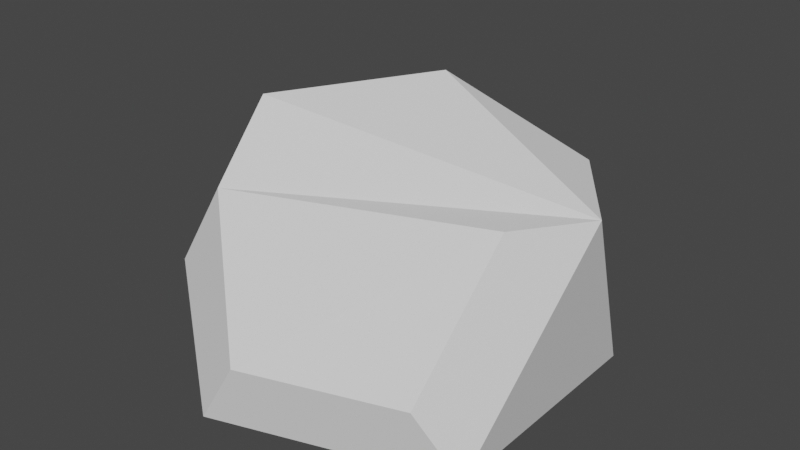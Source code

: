 # Source: rock.blend  (saved by Blender 3.4.6; exported with 4.5.12 LTS)
import bpy
from mathutils import Matrix  # noqa: F401  (used for matrix-valued properties, if any)

bpy.ops.wm.read_factory_settings(use_empty=True)
scene = bpy.context.scene
scene.name = 'Scene'

# ---- world
world_world = bpy.data.worlds.new('World'); scene.world = world_world
world_world.use_nodes = True; world_world.node_tree.nodes.clear()
_N = world_world.node_tree.nodes; _L = world_world.node_tree.links
n0 = _N.new('ShaderNodeOutputWorld'); n0.name = 'World Output'; n0.location = (300, 300)
n1 = _N.new('ShaderNodeBackground'); n1.name = 'Background'; n1.location = (10, 300)
n1.inputs[0].default_value = (0.05088, 0.05088, 0.05088, 1.0)
_L.new(n1.outputs[0], n0.inputs[0])
n0.is_active_output = True
world_world.color = (0.05088, 0.05088, 0.05088)
world_world.use_sun_shadow = False
world_world.sun_shadow_jitter_overblur = 0.0

# ---- meshes
me_icosphere_002 = bpy.data.meshes.new('Icosphere.002')
me_icosphere_002.from_pydata([(0.7236, -0.5257, -0.4472), (-0.2764, -0.8506, -0.4472), (-0.8944, 0.0, -0.4472), (-0.2764, 0.8506, -0.4472), (0.7236, 0.5257, -0.4472), (0.8944, 0.0, 0.4472), (-0.7236, 0.39, 0.4472), (0.8944, 0.0, 0.4472), (-0.4211, -0.3059, 0.6783), (-0.8944, 0.0, -0.4472), (-0.2764, 0.8506, -0.4472), (0.7236, 0.5257, -0.4472), (0.7236, -0.5257, -0.4472), (-0.2764, -0.8506, -0.4472), (-0.5366, -0.6616, 0.07325), (-0.5366, -0.6616, 0.07325), (-0.3055, -0.6616, 0.4472), (-0.4211, -0.3059, 0.6783), (-0.4211, -0.3059, 0.6783), (0.5939, 0.4136, 0.4472), (0.5062, 0.6837, -0.01236), (-0.00764, 0.8506, -0.01236), (-0.3414, 0.6209, 0.4472), (0.01564, 0.2598, 0.7199), (0.5939, 0.4136, 0.4472), (-0.09252, -0.8506, -0.1497), (0.5748, -0.6338, -0.1497), (0.6888, -0.2829, 0.4472), (-0.3054, -0.6616, 0.4472), (-0.3054, -0.6616, 0.4472)], [], [(0, 12, 11, 4), (10, 9, 2, 3), (13, 12, 0, 1), (11, 10, 3, 4), (0, 4, 5), (0, 7, 27, 26), (1, 0, 26, 25), (3, 2, 6), (3, 6, 22, 21), (28, 27, 7, 8), (6, 18, 17, 8), (23, 22, 6, 8), (17, 16, 29, 28, 8), (2, 1, 15, 14), (7, 24, 23, 8), (4, 3, 21, 20), (9, 10, 11, 12, 13), (9, 13, 1, 2), (14, 15, 16, 17, 18), (2, 14, 18, 6), (19, 20, 21, 22, 23, 24), (4, 20, 19, 5), (25, 26, 27, 28, 29), (1, 25, 29, 16, 15)])
_uv = me_icosphere_002.uv_layers.new(name='UVMap')
_uv.uv.foreach_set('vector', [0.2727, 0.1575, 0.2727, 0.1575, 0.4545, 0.1575, 0.4545, 0.1575, 0.6364, 0.1575, 0.8182, 0.1575, 0.8182, 0.1575, 0.6364, 0.1575, 0.09091, 0.1575, 0.2727, 0.1575, 0.2727, 0.1575, 0.09091, 0.1575, 0.4546, 0.1575, 0.6364, 0.1575, 0.6364, 0.1575, 0.4545, 0.1575, 0.2727, 0.1575, 0.4545, 0.1575, 0.3636, 0.3149, 0.2727, 0.1575, 0.3636, 0.3149, 0.3032, 0.3149, 0.2425, 0.2098, 0.09091, 0.1575, 0.2727, 0.1575, 0.2425, 0.2098, 0.1211, 0.2098, 0.6364, 0.1575, 0.8182, 0.1575, 0.7507, 0.3149, 0.6364, 0.1575, 0.7507, 0.3149, 0.6628, 0.3149, 0.5922, 0.234, 0.07603, 0.3149, 0.3032, 0.3149, 0.3636, 0.3149, 0.1871, 0.4607, 0.7507, 0.3149, 0.4765, 0.3808, 0.8711, 0.3808, 0.8711, 0.3808, 0.6199, 0.4097, 0.6628, 0.3149, 0.7507, 0.3149, 0.722, 0.4607, 0.03801, 0.3808, 0.07602, 0.3149, 0.07603, 0.3149, 0.07603, 0.3149, 0.03801, 0.3808, 0.8182, 0.1575, 1.0, 0.1575, 0.9471, 0.2491, 0.9471, 0.2491, 0.3636, 0.3149, 0.452, 0.3149, 0.4893, 0.4203, 0.4545, 0.5101, 0.4545, 0.1575, 0.6364, 0.1575, 0.5922, 0.234, 0.4987, 0.234, 0.8182, 0.1575, 0.6364, 0.1575, 0.4546, 0.1575, 0.2727, 0.1575, 0.09091, 0.1575, 0.8182, 0.1575, 1.0, 0.1575, 1.0, 0.1575, 0.8182, 0.1575, 0.9471, 0.2491, 0.9471, 0.2491, 0.07602, 0.3149, 0.03801, 0.3808, 0.4765, 0.3808, 0.8182, 0.1575, 0.9471, 0.2491, 0.4765, 0.3808, 0.7507, 0.3149, 0.452, 0.3149, 0.4987, 0.234, 0.5922, 0.234, 0.6628, 0.3149, 0.6199, 0.4097, 0.452, 0.3149, 0.4545, 0.1575, 0.4987, 0.234, 0.452, 0.3149, 0.3636, 0.3149, 0.1211, 0.2098, 0.2425, 0.2098, 0.3032, 0.3149, 0.07603, 0.3149, 0.07603, 0.3149, 0.09091, 0.1575, 0.1211, 0.2098, 0.07603, 0.3149, 0.07602, 0.3149, 0.03801, 0.2491])
me_icosphere_002.update()

# ---- objects
ob_icosphere = bpy.data.objects.new('Icosphere', me_icosphere_002)

# ---- transforms, parenting, visibility, modifiers, constraints
ob_icosphere.location = (0.0, 0.0, 0.0)

# ---- collection membership
scene.collection.objects.link(ob_icosphere)

# ---- scene / render settings (as saved in the file)
scene.frame_start = 1; scene.frame_end = 250; scene.frame_set(1)
scene.render.engine = 'BLENDER_EEVEE_NEXT'
scene.cycles.sampling_pattern = 'TABULATED_SOBOL'
scene.cycles.use_light_tree = False
scene.view_settings.view_transform = 'Filmic'
bpy.context.view_layer.update()

# ---- added for rendering (the .blend has no active camera and no usable light): camera, sun
cam_auto = bpy.data.cameras.new('AutoCamera')
cam_auto.lens = 50.0
cam_auto.sensor_width = 36.0
cam_auto.clip_end = 1000.0
ob_auto_camera = bpy.data.objects.new('AutoCamera', cam_auto)
scene.collection.objects.link(ob_auto_camera)
ob_auto_camera.location = (2.5265, -3.0318, 2.15755)
ob_auto_camera.rotation_euler = (1.09748, -7.21219e-08, 0.694738)
scene.camera = ob_auto_camera
light_auto_sun = bpy.data.lights.new('AutoSun', 'SUN')
light_auto_sun.energy = 3.0
light_auto_sun.angle = 0.0523599
ob_auto_sun = bpy.data.objects.new('AutoSun', light_auto_sun)
scene.collection.objects.link(ob_auto_sun)
ob_auto_sun.rotation_euler = (0.872665, 0.174533, 0.523599)
bpy.context.view_layer.update()
